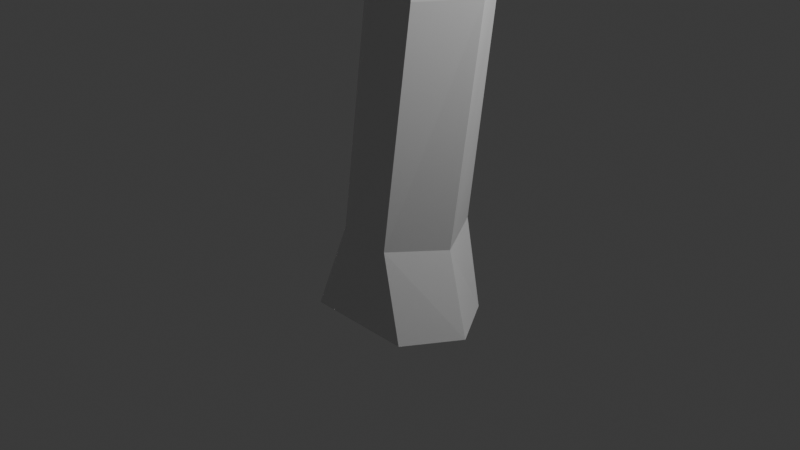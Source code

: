# Source: Medis.blend  (saved by Blender 4.0.36; exported with 4.5.12 LTS)
import bpy
from mathutils import Matrix  # noqa: F401  (used for matrix-valued properties, if any)

bpy.ops.wm.read_factory_settings(use_empty=True)
scene = bpy.context.scene
scene.name = 'Scene'

# ---- collections
col_collection = bpy.data.collections.new('Collection'); scene.collection.children.link(col_collection)

# ---- materials (node trees are filled in below, after node groups)
mat_material = bpy.data.materials.new('Material')
mat_material.alpha_threshold = 0.0
mat_material.use_transparent_shadow = False
mat_material.roughness = 0.5
mat_material.line_color = (0.0, 0.0, 0.0, 1.0)

# ---- material node trees
mat_material.use_nodes = True; mat_material.node_tree.nodes.clear()
_N = mat_material.node_tree.nodes; _L = mat_material.node_tree.links
n0 = _N.new('ShaderNodeOutputMaterial'); n0.name = 'Material Output'; n0.location = (300, 300)
n1 = _N.new('ShaderNodeBsdfPrincipled'); n1.name = 'Principled BSDF'; n1.location = (10, 300)
n1.inputs[3].default_value = 1.45
_L.new(n1.outputs[0], n0.inputs[0])
n0.is_active_output = True

# ---- world
world_world = bpy.data.worlds.new('World'); scene.world = world_world
world_world.use_nodes = True; world_world.node_tree.nodes.clear()
_N = world_world.node_tree.nodes; _L = world_world.node_tree.links
n0 = _N.new('ShaderNodeOutputWorld'); n0.name = 'World Output'; n0.location = (300, 300)
n1 = _N.new('ShaderNodeBackground'); n1.name = 'Background'; n1.location = (10, 300)
n1.inputs[0].default_value = (0.05088, 0.05088, 0.05088, 1.0)
_L.new(n1.outputs[0], n0.inputs[0])
n0.is_active_output = True
world_world.color = (0.05088, 0.05088, 0.05088)
world_world.use_sun_shadow = False
world_world.sun_shadow_jitter_overblur = 0.0

# ---- cameras
cam_camera = bpy.data.cameras.new('Camera')
cam_camera.clip_end = 100.0
cam_camera.ortho_scale = 7.314

# ---- lights
light_light = bpy.data.lights.new('Light', 'POINT')
light_light.transmission_factor = 0.0
light_light.use_soft_falloff = False
light_light.energy = 1000.0
light_light.shadow_soft_size = 0.1
light_light.shadow_maximum_resolution = 0.006
light_light.use_absolute_resolution = True

# ---- meshes
me_cube = bpy.data.meshes.new('Cube')
me_cube.from_pydata([(0.4209, 0.5623, -0.02114), (0.6023, 0.5778, -1.0), (0.4138, -0.5901, -0.01539), (0.6023, -0.5746, -1.0), (-0.1383, 0.5635, 0.05053), (-0.6023, 0.5778, -1.0), (-0.1454, -0.5888, 0.05628), (-0.6023, -0.5746, -1.0), (-0.9616, 0.0, -1.0), (0.7521, -0.02827, -0.06117), (-0.4766, -0.02346, 0.09631), (0.9616, 0.0, -1.0), (0.7597, -0.582, 2.485), (0.1962, -0.5897, 2.498), (1.073, -0.005082, 2.471), (-0.1652, -0.0347, 2.498), (0.1481, 0.5623, 2.483), (0.7116, 0.57, 2.471), (0.7901, -0.5717, 4.945), (0.2589, -0.5795, 4.756), (1.088, 0.01272, 5.042), (-0.07915, -0.01691, 4.629), (0.2188, 0.5725, 4.726), (0.7112, 0.581, 4.915), (-0.331, -0.5569, 7.985), (-0.883, -0.5647, 8.099), (-0.02546, 0.03845, 7.915), (-1.173, 0.07438, 8.241), (-0.9128, 0.643, 8.038), (-0.3813, 0.5956, 7.988), (0.2787, -0.4994, 10.88), (-0.2444, -0.5802, 11.14), (0.641, 0.08759, 11.26), (-0.5758, 0.0385, 11.23), (-0.3398, 0.5473, 11.03), (0.2128, 0.585, 10.93), (0.4779, -1.02, 12.59), (0.03519, -0.9843, 12.79), (0.7397, -0.5626, 12.76), (-0.1627, -0.4779, 13.02), (1.442, -1.74, 15.3), (1.217, -1.749, 15.5), (1.723, -1.52, 15.36), (1.226, -1.544, 15.8), (3.04, -4.396, 17.14), (2.907, -4.282, 17.22), (3.266, -4.344, 17.17), (2.972, -4.096, 17.35), (3.091, -5.299, 18.59), (3.039, -5.29, 18.6), (3.141, -5.27, 18.62), (3.025, -5.251, 18.66), (3.105, -5.696, 18.91), (3.085, -5.692, 18.91), (3.124, -5.685, 18.92), (3.08, -5.678, 18.93), (-0.4206, 1.213, 12.67), (0.0282, 1.611, 12.78), (0.5653, 1.454, 12.71), (0.7268, 0.7802, 12.5), (0.01408, 0.4554, 14.97), (0.107, 0.7381, 14.75), (0.4259, 0.7684, 14.68), (0.7112, 0.4584, 14.8), (0.3416, 1.972, 16.7), (0.5141, 2.098, 16.64), (0.7032, 2.036, 16.69), (0.7428, 1.807, 16.81), (0.3416, 3.046, 18.76), (0.4158, 3.1, 18.73), (0.4971, 3.073, 18.75), (0.5141, 2.975, 18.8), (0.4498, 0.8858, 14.34), (0.6837, 0.5605, 14.41), (-0.08256, 0.6363, 14.61), (0.0935, 0.8875, 14.41), (0.1516, -0.4692, 14.78), (0.512, -0.5861, 14.17), (-0.1269, -0.2367, 14.58), (0.2458, -0.4414, 13.91), (-0.9758, -2.394, 14.46), (-0.7547, -2.263, 14.05), (-1.219, -2.432, 14.32), (-0.9477, -2.334, 13.86), (-0.3468, -3.894, 14.16), (-0.4834, -3.818, 13.86), (-0.5205, -3.897, 14.24), (-0.6629, -3.848, 13.9), (-0.4379, -5.351, 13.85), (-0.3966, -5.337, 13.65), (-0.5506, -5.334, 13.83), (-0.5007, -5.341, 13.61), (-0.5405, -7.124, 13.75), (-0.5176, -7.117, 13.64), (-0.603, -7.115, 13.74), (-0.5753, -7.119, 13.62), (-0.6589, 0.0661, 10.87), (-0.428, 0.5533, 10.6), (0.1652, -0.5557, 10.5), (-0.3865, -0.5215, 10.61), (0.1245, 0.5866, 10.49), (0.5648, 0.06996, 10.68), (-2.207, 1.046, 11.11), (-2.047, 0.817, 11.5), (-1.792, 1.357, 11.41), (-1.931, 1.581, 11.05), (-3.472, 1.996, 12.17), (-3.379, 1.719, 12.23), (-3.149, 1.989, 12.35), (-3.228, 2.247, 12.3), (-4.348, 1.934, 14.01), (-4.158, 1.868, 13.91), (-4.198, 2.151, 13.91), (-4.37, 2.219, 14.01), (-3.389, 2.092, 15.54), (-3.318, 2.049, 15.45), (-3.291, 2.201, 15.48), (-3.354, 2.244, 15.57), (-2.664, 1.829, 16.18), (-2.625, 1.806, 16.13), (-2.61, 1.888, 16.15), (-2.644, 1.912, 16.19), (0.672, -0.1018, 11.51), (0.3228, -0.667, 11.18), (-0.5318, 0.02904, 11.6), (-0.215, -0.5713, 11.51), (-1.381, -0.9994, 11.15), (-1.581, -0.5415, 11.52), (-1.319, -1.148, 11.44), (-1.51, -0.7026, 11.79), (-2.961, -1.593, 11.17), (-2.904, -1.135, 11.59), (-2.743, -1.741, 11.36), (-2.687, -1.296, 11.76), (-4.799, -2.416, 12.67), (-4.609, -2.272, 12.95), (-4.661, -2.552, 12.67), (-4.476, -2.411, 12.95), (-5.356, -3.713, 13.96), (-5.181, -3.751, 14.04), (-5.334, -3.795, 13.9), (-5.164, -3.831, 13.98), (1.76, -0.464, 10.86), (1.747, -0.9208, 10.45), (1.614, -1.051, 10.66), (1.645, -0.6114, 11.03), (3.427, -1.217, 11.35), (3.372, -1.595, 11.29), (3.298, -1.587, 11.45), (3.362, -1.231, 11.5), (4.123, -1.442, 11.73), (4.118, -1.696, 11.67), (4.014, -1.691, 11.73), (4.03, -1.451, 11.78), (4.824, -1.842, 13.13), (4.822, -1.956, 13.11), (4.776, -1.953, 13.13), (4.783, -1.846, 13.15), (-0.7603, 0.5221, 7.333), (-0.1573, 0.5926, 7.358), (0.2029, 0.03317, 7.326), (-0.1011, -0.5599, 7.362), (-1.023, -0.05456, 7.504), (-0.6489, -0.5677, 7.414), (-1.557, 0.6893, 7.15), (-1.539, 0.874, 7.773), (-1.67, 0.3854, 8.066), (-1.696, 0.1896, 7.417), (-3.141, 1.003, 7.243), (-2.982, 1.127, 7.633), (-2.995, 0.7974, 7.849), (-3.166, 0.6651, 7.445), (-4.994, 1.439, 7.98), (-4.793, 1.52, 8.165), (-4.741, 1.306, 8.295), (-4.953, 1.22, 8.106), (-5.882, 1.731, 8.97), (-5.787, 1.769, 9.057), (-5.763, 1.668, 9.118), (-5.863, 1.628, 9.029), (-0.7645, 0.6156, 8.821), (-0.7311, -0.5515, 8.867), (-0.2266, 0.5928, 8.753), (-1.016, 0.07185, 9.045), (-0.1792, -0.5565, 8.755), (0.1551, 0.04809, 8.76), (1.094, -0.7103, 7.789), (0.8524, -1.116, 7.898), (0.8904, -0.9995, 8.45), (1.146, -0.5759, 8.395), (2.717, -1.771, 7.958), (2.508, -2.032, 8.088), (2.47, -1.829, 8.451), (2.683, -1.544, 8.357), (4.173, -2.723, 8.686), (3.967, -2.857, 8.812), (3.884, -2.589, 8.971), (4.088, -2.426, 8.86), (4.966, -3.081, 9.751), (4.775, -3.14, 9.84), (4.703, -2.896, 9.858), (4.891, -2.81, 9.77), (5.318, -2.977, 10.72), (5.228, -3.005, 10.76), (5.194, -2.89, 10.77), (5.283, -2.849, 10.73), (-0.762, 0.06776, 10.34), (0.06572, -0.5559, 9.997), (0.4465, 0.06364, 10.12), (-0.5252, 0.5713, 10.08), (-0.4861, -0.5302, 10.11), (0.02312, 0.5884, 9.988), (-0.5037, 2.03, 10.55), (-0.009303, 2.048, 10.54), (-0.5156, 2.183, 10.12), (-0.0269, 2.184, 10.11), (-0.4784, 3.433, 10.9), (-0.1357, 3.416, 10.96), (-0.4293, 3.633, 10.66), (-0.09145, 3.604, 10.71), (-0.5131, 4.837, 11.81), (-0.3386, 4.703, 11.91), (-0.36, 4.991, 11.75), (-0.19, 4.852, 11.84), (-0.6266, 5.694, 13.4), (-0.57, 5.651, 13.43), (-0.5769, 5.744, 13.38), (-0.5218, 5.699, 13.41), (-0.02005, -2.116, 10.21), (-0.09032, -2.015, 10.53), (-0.4552, -2.018, 10.45), (-0.3852, -2.125, 10.14), (-0.1718, -3.716, 10.82), (-0.2703, -3.618, 10.98), (-0.4683, -3.649, 10.87), (-0.3704, -3.749, 10.72), (-0.3676, -4.757, 11.44), (-0.4457, -4.685, 11.52), (-0.5652, -4.716, 11.44), (-0.4876, -4.79, 11.36), (-0.6927, -6.159, 12.39), (-0.7433, -6.112, 12.44), (-0.8207, -6.132, 12.39), (-0.7704, -6.18, 12.33), (1.048, 1.321, 8.409), (1.315, 0.9197, 8.322), (1.515, 0.9705, 7.906), (1.247, 1.377, 7.962), (2.397, 1.944, 8.981), (2.563, 1.716, 8.904), (2.707, 1.789, 8.678), (2.543, 2.024, 8.739), (3.197, 2.241, 9.493), (3.311, 2.133, 9.419), (3.425, 2.225, 9.343), (3.314, 2.34, 9.41), (3.902, 2.269, 10.42), (3.953, 2.221, 10.39), (4.005, 2.262, 10.36), (3.955, 2.314, 10.39), (-1.855, -1.086, 8.49), (-2.123, -0.5946, 8.446), (-1.741, -0.8811, 9.057), (-2.004, -0.3927, 9.044), (-3.571, -1.939, 9.307), (-3.803, -1.619, 9.159), (-3.502, -1.647, 9.658), (-3.73, -1.321, 9.533), (-5.884, -2.871, 10.58), (-6.08, -2.682, 10.68), (-5.681, -2.667, 10.71), (-5.864, -2.474, 10.82), (-5.935, -3.795, 12.4), (-6.103, -3.705, 12.4), (-5.872, -3.621, 12.3), (-6.033, -3.523, 12.3), (-5.676, -3.185, 13.53), (-5.73, -3.156, 13.53), (-5.655, -3.128, 13.5), (-5.708, -3.096, 13.5), (-4.435, -4.981, 14.04), (-4.372, -4.995, 14.07), (-4.427, -5.011, 14.02), (-4.366, -5.024, 14.05), (-3.149, -1.494, 9.538), (-3.227, -1.768, 9.144), (-3.466, -1.414, 9.016), (-3.385, -1.135, 9.435), (-3.332, -1.06, 10.73), (-3.518, -0.9821, 10.55), (-3.129, -0.9848, 10.58), (-3.325, -0.8826, 10.4), (-3.39, -0.09295, 11.17), (-3.49, 0.03906, 11.1), (-3.242, -0.02776, 11.11), (-3.345, 0.1186, 11.06), (-3.274, 0.487, 12.17), (-3.306, 0.5624, 12.18), (-3.199, 0.5123, 12.16), (-3.231, 0.5912, 12.18), (-3.138, 0.3603, 13.29), (-3.153, 0.3956, 13.3), (-3.102, 0.3721, 13.29), (-3.117, 0.4092, 13.3), (1.429, -0.3008, 10.98), (1.313, -0.7961, 10.58), (1.357, -0.4606, 11.17), (1.232, -0.9375, 10.81), (2.282, 0.03285, 11.7), (2.21, -0.01419, 11.84), (2.086, 0.1866, 11.75), (2.043, 0.1338, 11.91), (3.21, 0.8998, 12.44), (3.131, 0.9056, 12.52), (3.104, 1.041, 12.42), (3.04, 1.042, 12.52), (4.205, 1.742, 13.22), (4.153, 1.745, 13.27), (4.135, 1.834, 13.2), (4.094, 1.834, 13.27), (-2.016, -0.7365, 11.54), (-1.897, -0.8976, 11.78), (-1.9, -1.194, 11.16), (-1.787, -1.343, 11.41), (-1.269, -1.625, 12.15), (-1.268, -1.37, 12.46), (-1.546, -1.456, 12.51), (-1.601, -1.7, 12.2), (-1.027, -2.458, 12.88), (-0.9702, -2.352, 13.07), (-1.12, -2.384, 13.12), (-1.203, -2.481, 12.94), (-0.7486, -3.401, 13.36), (-0.7213, -3.35, 13.45), (-0.7933, -3.366, 13.48), (-0.8337, -3.412, 13.39), (0.02528, 1.67, 10.53), (-0.4842, 1.649, 10.56), (-0.5181, 1.766, 10.11), (-0.01398, 1.772, 10.08), (-1.729, 2.003, 10.51), (-1.779, 2.025, 10.2), (-1.76, 1.744, 10.27), (-1.695, 1.75, 10.59), (-3.611, 1.902, 10.73), (-3.697, 1.765, 10.59), (-3.627, 1.661, 10.74), (-3.535, 1.815, 10.87), (-4.907, 1.92, 11.44), (-4.916, 1.861, 11.44), (-4.889, 1.876, 11.48), (-4.88, 1.935, 11.47), (0.7677, -0.3376, 8.535), (0.6666, -0.4243, 7.837), (0.4819, -0.8303, 8.567), (0.4005, -0.9024, 7.932), (1.279, -0.7003, 9.053), (1.021, -0.9903, 9.154), (1.0, -0.4481, 9.089), (0.7112, -0.7929, 9.182), (1.365, -0.3847, 9.636), (1.148, -0.4972, 9.736), (1.228, -0.1887, 9.567), (0.9819, -0.3316, 9.672), (1.442, -0.02498, 10.46), (1.249, 0.01137, 10.55), (1.379, 0.06721, 10.29), (1.156, 0.09493, 10.39), (1.736, 0.9227, 11.17), (1.668, 0.9355, 11.2), (1.714, 0.9552, 11.11), (1.636, 0.9649, 11.14), (0.7099, -1.193, 13.24), (0.3197, -1.168, 13.44), (0.1717, -0.7346, 13.69), (0.959, -0.7972, 13.43), (1.455, -1.104, 12.54), (1.362, -1.442, 12.24), (1.407, -1.324, 13.02), (1.321, -1.616, 12.72), (2.565, -1.798, 12.23), (2.396, -1.994, 12.34), (2.669, -1.743, 12.57), (2.507, -1.918, 12.66), (3.092, -3.037, 12.28), (2.994, -3.136, 12.41), (3.219, -2.957, 12.47), (3.123, -3.045, 12.58), (3.274, -4.444, 13.03), (3.215, -4.512, 13.1), (3.341, -4.402, 13.15), (3.284, -4.463, 13.21), (0.9261, -1.355, 13.85), (0.4833, -0.9738, 14.31), (0.5848, -1.34, 14.05), (1.185, -1.011, 14.0), (1.686, -0.5165, 14.29), (1.506, -0.3459, 13.83), (0.8775, -0.296, 14.04), (1.126, -0.4869, 14.54), (1.735, 1.044, 15.15), (1.587, 1.24, 14.85), (1.117, 1.21, 15.01), (1.318, 0.9954, 15.34), (2.908, 1.64, 16.17), (2.799, 1.783, 15.94), (2.455, 1.761, 16.06), (2.602, 1.604, 16.3), (4.4, 2.188, 17.8), (4.296, 2.204, 17.84), (4.251, 2.076, 17.8), (4.37, 2.067, 17.76), (0.7166, 0.7285, 12.95), (0.04355, 1.441, 13.16), (0.5382, 1.321, 13.09), (-0.3411, 1.078, 13.13), (-1.577, 2.484, 13.43), (-1.333, 2.731, 13.39), (-1.273, 2.681, 13.62), (-1.474, 2.463, 13.69), (-2.387, 3.489, 13.83), (-2.162, 3.634, 13.91), (-2.149, 3.508, 14.05), (-2.341, 3.366, 14.01), (-3.361, 4.58, 14.91), (-3.249, 4.653, 14.95), (-3.242, 4.59, 15.03), (-3.338, 4.519, 15.0)], [], [(0, 4, 16, 17), (3, 2, 6, 7), (8, 10, 4, 5), (8, 11, 3, 7), (11, 9, 2, 3), (5, 4, 0, 1), (1, 0, 9, 11), (5, 1, 11, 8), (7, 6, 10, 8), (10, 6, 13, 15), (16, 15, 21, 22), (14, 17, 23, 20), (6, 2, 12, 13), (9, 0, 17, 14), (4, 10, 15, 16), (2, 9, 14, 12), (161, 160, 26, 24), (159, 158, 28, 29), (13, 12, 18, 19), (15, 13, 19, 21), (17, 16, 22, 23), (12, 14, 20, 18), (99, 98, 30, 31), (33, 34, 104, 103), (159, 29, 244, 247), (27, 28, 165, 166), (163, 161, 24, 25), (162, 163, 25, 27), (123, 122, 38, 36), (33, 32, 59, 56), (96, 99, 31, 33), (100, 97, 34, 35), (98, 101, 32, 30), (101, 100, 35, 32), (394, 392, 40, 41), (122, 124, 39, 38), (125, 123, 36, 37), (124, 125, 37, 39), (42, 43, 47, 46), (395, 393, 43, 42), (392, 395, 42, 40), (393, 394, 41, 43), (47, 45, 49, 51), (40, 42, 46, 44), (43, 41, 45, 47), (41, 40, 44, 45), (49, 48, 52, 53), (45, 44, 48, 49), (46, 47, 51, 50), (44, 46, 50, 48), (54, 55, 53, 52), (50, 51, 55, 54), (48, 50, 54, 52), (51, 49, 53, 55), (73, 72, 62, 63), (32, 35, 58, 59), (34, 33, 56, 57), (35, 34, 57, 58), (61, 60, 64, 65), (75, 74, 60, 61), (74, 73, 79, 78), (72, 75, 61, 62), (64, 67, 71, 68), (60, 63, 67, 64), (62, 61, 65, 66), (63, 62, 66, 67), (70, 69, 68, 71), (66, 65, 69, 70), (67, 66, 70, 71), (65, 64, 68, 69), (414, 413, 75, 72), (415, 412, 73, 74), (413, 415, 74, 75), (412, 414, 72, 73), (76, 78, 82, 80), (63, 60, 76, 77), (73, 63, 77, 79), (60, 74, 78, 76), (83, 81, 85, 87), (79, 77, 81, 83), (77, 76, 80, 81), (78, 79, 83, 82), (87, 85, 89, 91), (81, 80, 84, 85), (82, 83, 87, 86), (80, 82, 86, 84), (90, 91, 95, 94), (85, 84, 88, 89), (86, 87, 91, 90), (84, 86, 90, 88), (94, 95, 93, 92), (88, 90, 94, 92), (91, 89, 93, 95), (89, 88, 92, 93), (208, 211, 100, 101), (207, 208, 101, 98), (337, 336, 213, 212), (206, 210, 99, 96), (209, 206, 96, 97), (210, 207, 228, 231), (105, 102, 106, 109), (96, 33, 103, 102), (34, 97, 105, 104), (97, 96, 102, 105), (107, 108, 112, 111), (103, 104, 108, 107), (104, 105, 109, 108), (102, 103, 107, 106), (112, 113, 117, 116), (108, 109, 113, 112), (106, 107, 111, 110), (109, 106, 110, 113), (117, 114, 118, 121), (110, 111, 115, 114), (113, 110, 114, 117), (111, 112, 116, 115), (121, 118, 119, 120), (115, 116, 120, 119), (116, 117, 121, 120), (114, 115, 119, 118), (33, 31, 126, 127), (31, 30, 123, 125), (32, 33, 124, 122), (305, 304, 142, 143), (321, 320, 131, 133), (125, 124, 129, 128), (124, 33, 127, 129), (31, 125, 128, 126), (132, 133, 137, 136), (320, 322, 130, 131), (323, 321, 133, 132), (322, 323, 132, 130), (137, 135, 139, 141), (130, 132, 136, 134), (133, 131, 135, 137), (131, 130, 134, 135), (138, 140, 282, 280), (135, 134, 138, 139), (136, 137, 141, 140), (134, 136, 140, 138), (145, 144, 148, 149), (306, 145, 309, 311), (307, 305, 143, 144), (306, 307, 144, 145), (146, 149, 153, 150), (144, 143, 147, 148), (142, 145, 149, 146), (143, 142, 146, 147), (150, 153, 157, 154), (147, 146, 150, 151), (149, 148, 152, 153), (148, 147, 151, 152), (155, 154, 157, 156), (151, 150, 154, 155), (153, 152, 156, 157), (152, 151, 155, 156), (21, 19, 163, 162), (19, 18, 161, 163), (22, 21, 162, 158), (20, 23, 159, 160), (23, 22, 158, 159), (18, 20, 160, 161), (167, 166, 170, 171), (28, 158, 164, 165), (158, 162, 167, 164), (162, 27, 166, 167), (168, 171, 175, 172), (165, 164, 168, 169), (164, 167, 171, 168), (166, 165, 169, 170), (174, 173, 177, 178), (170, 169, 173, 174), (171, 170, 174, 175), (169, 168, 172, 173), (176, 179, 178, 177), (175, 174, 178, 179), (173, 172, 176, 177), (172, 175, 179, 176), (25, 24, 184, 181), (28, 27, 183, 180), (183, 27, 261, 263), (29, 28, 180, 182), (353, 352, 189, 186), (26, 29, 182, 185), (186, 189, 193, 190), (352, 354, 359, 358), (355, 353, 186, 187), (354, 355, 187, 188), (193, 192, 196, 197), (187, 186, 190, 191), (189, 188, 192, 193), (188, 187, 191, 192), (196, 195, 199, 200), (192, 191, 195, 196), (190, 193, 197, 194), (191, 190, 194, 195), (198, 201, 205, 202), (194, 197, 201, 198), (195, 194, 198, 199), (197, 196, 200, 201), (203, 202, 205, 204), (199, 198, 202, 203), (201, 200, 204, 205), (200, 199, 203, 204), (181, 184, 207, 210), (180, 183, 206, 209), (183, 181, 210, 206), (182, 180, 209, 211), (184, 185, 208, 207), (185, 182, 211, 208), (215, 214, 218, 219), (339, 338, 214, 215), (336, 339, 215, 213), (212, 214, 341, 340), (218, 216, 220, 222), (214, 212, 216, 218), (213, 215, 219, 217), (212, 213, 217, 216), (221, 223, 227, 225), (217, 219, 223, 221), (216, 217, 221, 220), (219, 218, 222, 223), (227, 226, 224, 225), (220, 221, 225, 224), (223, 222, 226, 227), (222, 220, 224, 226), (230, 231, 235, 234), (99, 210, 231, 230), (207, 98, 229, 228), (98, 99, 230, 229), (234, 235, 239, 238), (228, 229, 233, 232), (231, 228, 232, 235), (229, 230, 234, 233), (239, 236, 240, 243), (232, 233, 237, 236), (235, 232, 236, 239), (233, 234, 238, 237), (243, 240, 241, 242), (237, 238, 242, 241), (238, 239, 243, 242), (236, 237, 241, 240), (244, 245, 249, 248), (26, 160, 246, 245), (29, 26, 245, 244), (160, 159, 247, 246), (250, 251, 255, 254), (246, 247, 251, 250), (245, 246, 250, 249), (247, 244, 248, 251), (255, 252, 256, 259), (249, 250, 254, 253), (251, 248, 252, 255), (248, 249, 253, 252), (258, 259, 256, 257), (252, 253, 257, 256), (254, 255, 259, 258), (253, 254, 258, 257), (285, 284, 266, 264), (27, 25, 260, 261), (181, 183, 263, 262), (25, 181, 262, 260), (267, 265, 269, 271), (287, 286, 265, 267), (286, 285, 264, 265), (284, 287, 291, 290), (270, 271, 275, 274), (265, 264, 268, 269), (266, 267, 271, 270), (264, 266, 270, 268), (274, 275, 279, 278), (268, 270, 274, 272), (271, 269, 273, 275), (269, 268, 272, 273), (277, 276, 278, 279), (272, 274, 278, 276), (275, 273, 277, 279), (273, 272, 276, 277), (281, 280, 282, 283), (141, 139, 281, 283), (139, 138, 280, 281), (140, 141, 283, 282), (262, 263, 287, 284), (261, 260, 285, 286), (263, 261, 286, 287), (260, 262, 284, 285), (290, 291, 295, 294), (267, 266, 288, 289), (287, 267, 289, 291), (266, 284, 290, 288), (292, 294, 298, 296), (288, 290, 294, 292), (291, 289, 293, 295), (289, 288, 292, 293), (299, 297, 301, 303), (295, 293, 297, 299), (293, 292, 296, 297), (294, 295, 299, 298), (302, 303, 301, 300), (297, 296, 300, 301), (298, 299, 303, 302), (296, 298, 302, 300), (122, 123, 307, 306), (123, 30, 305, 307), (32, 122, 306, 304), (30, 32, 304, 305), (311, 309, 313, 315), (142, 304, 310, 308), (145, 142, 308, 309), (304, 306, 311, 310), (314, 315, 319, 318), (309, 308, 312, 313), (310, 311, 315, 314), (308, 310, 314, 312), (318, 319, 317, 316), (312, 314, 318, 316), (315, 313, 317, 319), (313, 312, 316, 317), (126, 128, 323, 322), (321, 323, 327, 326), (127, 126, 322, 320), (129, 127, 320, 321), (325, 326, 330, 329), (323, 128, 324, 327), (129, 321, 326, 325), (128, 129, 325, 324), (331, 328, 332, 335), (327, 324, 328, 331), (324, 325, 329, 328), (326, 327, 331, 330), (332, 333, 334, 335), (328, 329, 333, 332), (330, 331, 335, 334), (329, 330, 334, 333), (209, 97, 337, 338), (100, 211, 339, 336), (211, 209, 338, 339), (97, 100, 336, 337), (343, 340, 344, 347), (338, 337, 343, 342), (214, 338, 342, 341), (337, 212, 340, 343), (347, 344, 348, 351), (340, 341, 345, 344), (342, 343, 347, 346), (341, 342, 346, 345), (350, 351, 348, 349), (344, 345, 349, 348), (346, 347, 351, 350), (345, 346, 350, 349), (184, 24, 355, 354), (24, 26, 353, 355), (185, 184, 354, 352), (26, 185, 352, 353), (358, 359, 363, 362), (354, 188, 357, 359), (189, 352, 358, 356), (188, 189, 356, 357), (360, 362, 366, 364), (356, 358, 362, 360), (359, 357, 361, 363), (357, 356, 360, 361), (367, 365, 369, 371), (363, 361, 365, 367), (361, 360, 364, 365), (362, 363, 367, 366), (370, 371, 369, 368), (365, 364, 368, 369), (366, 367, 371, 370), (364, 366, 370, 368), (39, 37, 373, 374), (36, 38, 376, 377), (38, 39, 374, 375), (37, 36, 372, 373), (379, 377, 381, 383), (372, 36, 377, 379), (375, 372, 379, 378), (38, 375, 378, 376), (382, 383, 387, 386), (377, 376, 380, 381), (378, 379, 383, 382), (376, 378, 382, 380), (387, 385, 389, 391), (380, 382, 386, 384), (383, 381, 385, 387), (381, 380, 384, 385), (389, 388, 390, 391), (385, 384, 388, 389), (386, 387, 391, 390), (384, 386, 390, 388), (374, 373, 394, 393), (372, 375, 395, 392), (374, 393, 399, 398), (373, 372, 392, 394), (398, 399, 403, 402), (375, 374, 398, 397), (393, 395, 396, 399), (395, 375, 397, 396), (403, 400, 404, 407), (396, 397, 401, 400), (399, 396, 400, 403), (397, 398, 402, 401), (407, 404, 408, 411), (401, 402, 406, 405), (402, 403, 407, 406), (400, 401, 405, 404), (409, 410, 411, 408), (405, 406, 410, 409), (406, 407, 411, 410), (404, 405, 409, 408), (59, 58, 414, 412), (413, 57, 417, 418), (56, 59, 412, 415), (58, 57, 413, 414), (419, 418, 422, 423), (415, 413, 418, 419), (57, 56, 416, 417), (56, 415, 419, 416), (420, 423, 427, 424), (418, 417, 421, 422), (416, 419, 423, 420), (417, 416, 420, 421), (425, 424, 427, 426), (421, 420, 424, 425), (423, 422, 426, 427), (422, 421, 425, 426)])
_uv = me_cube.uv_layers.new(name='UVMap')
_uv.uv.foreach_set('vector', [-5.675, -0.875, -5.917, -1.056, -5.231, -1.92, -4.972, -1.764, 2.9, -1.582, 2.579, -1.864, 2.71, -2.131, 3.243, -2.126, -1.089, 3.353, -1.098, 2.745, -0.7808, 2.754, -0.7765, 3.337, -1.507, 6.148, -1.507, 7.142, -1.792, 6.989, -1.792, 6.366, 3.159, 2.477, 3.21, 2.072, 3.56, 2.024, 3.522, 2.452, -6.368, -0.7787, -5.917, -1.056, -5.675, -0.875, -5.811, -0.4501, 3.56, 7.229, 3.569, 6.861, 3.914, 6.825, 3.914, 7.194, -1.221, 6.301, -1.221, 6.924, -1.507, 7.142, -1.507, 6.148, -1.395, 3.337, -1.4, 2.751, -1.098, 2.745, -1.089, 3.353, -1.098, 2.745, -1.4, 2.751, -1.398, 1.429, -1.102, 1.446, -0.7794, 1.44, -1.102, 1.446, -1.092, 0.3016, -0.7734, 0.2363, 6.923, -4.606, 6.569, -4.569, 6.731, -5.322, 7.097, -5.391, 2.71, -2.131, 2.579, -1.864, 1.518, -2.217, 1.675, -2.473, -5.62, -0.62, -5.675, -0.875, -4.972, -1.764, -4.891, -1.52, -0.7808, 2.754, -1.098, 2.745, -1.102, 1.446, -0.7794, 1.44, 3.56, 2.024, 3.21, 2.072, 3.034, 0.8225, 3.384, 0.7817, 3.508, -1.335, 3.155, -1.279, 3.206, -1.51, 3.56, -1.582, -4.258, -3.9, -4.554, -4.037, -4.446, -4.382, -4.218, -4.206, 1.675, -2.473, 1.518, -2.217, 0.5615, -2.705, 0.7868, -2.905, -1.102, 1.446, -1.398, 1.429, -1.392, 0.2176, -1.092, 0.3016, -4.972, -1.764, -5.231, -1.92, -4.686, -2.773, -4.414, -2.714, 3.384, 0.7817, 3.034, 0.8225, 2.953, -0.386, 3.304, -0.3785, 4.633, 6.825, 4.369, 6.686, 4.428, 6.501, 4.691, 6.601, 5.765, 0.9878, 5.467, 1.063, 5.281, 0.1724, 5.564, 0.1059, -4.258, -3.9, -4.218, -4.206, -3.352, -4.162, -3.353, -3.949, 2.465, 5.309, 2.132, 5.357, 2.011, 5.033, 2.324, 5.025, 0.02097, -3.858, -0.1168, -3.601, -0.2918, -3.833, -0.1766, -4.104, -1.119, -1.194, -1.392, -1.163, -1.392, -1.52, -1.051, -1.582, 5.466, 1.827, 5.084, 1.767, 5.104, 1.074, 5.395, 1.074, 7.338, 3.513, 6.693, 3.438, 6.693, 2.678, 7.333, 2.511, 4.819, 0.8412, 4.559, 0.625, 4.799, 0.461, 4.985, 0.7355, -3.416, -5.036, -3.653, -5.219, -3.514, -5.362, -3.276, -5.18, -2.698, 6.437, -3.105, 6.425, -3.184, 6.148, -2.789, 6.256, -3.247, -4.858, -3.416, -5.036, -3.276, -5.18, -3.078, -5.066, 4.887, 5.449, 4.694, 5.407, 4.747, 4.801, 4.887, 4.807, 0.8838, 5.964, 0.9046, 5.331, 1.526, 5.398, 1.447, 5.897, 4.773, 6.457, 4.447, 6.413, 4.648, 5.934, 4.887, 6.007, -0.6997, 1.981, -0.7734, 1.668, -0.1146, 1.357, 0.03637, 1.61, -1.873, 2.48, -2.214, 2.446, -1.836, 0.6579, -1.662, 0.5389, -1.798, 3.094, -2.207, 3.145, -2.214, 2.446, -1.873, 2.48, -3.516, 1.929, -3.665, 2.121, -4.426, 1.78, -4.308, 1.629, 0.7162, 1.255, 0.5538, 1.079, 1.323, 0.7586, 1.498, 0.846, 2.222, -0.6214, 2.137, -0.7108, 2.804, -1.346, 2.835, -1.329, -4.308, 1.629, -4.426, 1.78, -5.653, 0.4892, -5.57, 0.4232, 1.498, 0.846, 1.323, 0.7586, 2.137, -0.7108, 2.222, -0.6214, 5.363, 4.599, 5.214, 4.605, 4.96, 2.776, 5.032, 2.837, 5.299, 2.095, 5.27, 2.086, 5.352, 1.836, 5.363, 1.84, 5.032, 2.837, 4.96, 2.776, 5.27, 2.086, 5.299, 2.095, -1.662, 0.5389, -1.836, 0.6579, -2.16, -0.1752, -2.096, -0.1931, -5.57, 0.4232, -5.653, 0.4892, -6.247, -0.1981, -6.216, -0.2165, 2.939, 2.659, 2.939, 2.634, 2.951, 2.641, 2.951, 2.652, -2.096, -0.1931, -2.16, -0.1752, -2.214, -0.4433, -2.19, -0.4501, -6.216, -0.2165, -6.247, -0.1981, -6.368, -0.4431, -6.357, -0.4501, 2.835, -1.329, 2.804, -1.346, 2.942, -1.582, 2.953, -1.575, 4.418, 4.776, 4.318, 4.583, 4.474, 4.591, 4.574, 4.801, 7.049, 4.333, 6.834, 4.587, 6.693, 3.664, 6.94, 3.736, -3.258, 7.049, -3.532, 7.147, -3.532, 6.144, -3.411, 5.949, -3.276, -5.18, -3.514, -5.362, -2.786, -6.207, -2.577, -5.995, -0.3565, 6.656, -0.5426, 6.704, -0.7734, 5.483, -0.7143, 5.442, -0.1646, 6.705, -0.3273, 6.75, -0.5426, 6.704, -0.3565, 6.656, 6.569, -4.503, 6.991, -4.569, 6.991, -3.997, 6.659, -4.245, 4.318, 4.583, 4.408, 4.415, 4.57, 4.448, 4.474, 4.591, 4.149, -5.159, 3.923, -5.159, 4.054, -6.392, 4.15, -6.392, 4.291, -3.928, 3.923, -3.859, 3.923, -5.159, 4.149, -5.159, 5.535, 4.341, 5.363, 4.329, 5.518, 3.068, 5.62, 3.061, 4.861, -1.7, 4.722, -1.602, 4.677, -2.651, 4.808, -2.678, -2.214, 3.206, -2.21, 3.162, -2.166, 3.145, -2.166, 3.242, 5.62, 3.061, 5.518, 3.068, 5.403, 1.839, 5.446, 1.836, 4.808, -2.678, 4.677, -2.651, 4.804, -3.521, 4.861, -3.532, 5.518, 3.068, 5.426, 3.085, 5.363, 1.847, 5.403, 1.839, 3.738, 4.555, 3.811, 4.291, 4.408, 4.415, 4.318, 4.583, 7.281, 2.353, 6.694, 2.5, 6.699, 1.918, 7.112, 1.836, 0.5466, 6.887, 0.4509, 7.064, -0.3273, 6.75, -0.1646, 6.705, 3.887, 4.801, 3.738, 4.555, 4.318, 4.583, 4.418, 4.776, 7.223, 4.388, 7.049, 4.504, 7.049, 3.513, 7.148, 3.523, 3.923, -3.859, 4.291, -3.928, 4.176, -3.554, 3.993, -3.255, 6.712, -1.582, 6.919, -1.565, 6.783, -1.021, 6.582, -0.9866, -0.5426, 6.704, -0.3273, 6.75, -0.6018, 7.131, -0.7734, 7.153, 4.646, -1.733, 4.578, -1.756, 4.551, -2.531, 4.65, -2.524, 6.582, -0.9866, 6.783, -1.021, 6.803, 0.109, 6.696, 0.2091, 6.783, -1.021, 6.981, -0.987, 6.981, 0.2155, 6.803, 0.109, -2.545, -0.4501, -2.214, -0.3092, -2.242, 0.7176, -2.479, 0.7488, 4.65, -2.524, 4.551, -2.531, 4.607, -3.255, 4.65, -3.235, 6.486, 4.54, 6.263, 4.452, 6.464, 3.685, 6.486, 3.802, -2.479, 0.7488, -2.242, 0.7176, -2.357, 1.521, -2.545, 1.528, 3.771, -2.916, 3.921, -2.9, 3.71, -2.272, 3.64, -2.205, -2.401, 2.318, -2.289, 2.333, -2.385, 3.283, -2.448, 3.275, 3.506, 6.821, 3.329, 6.801, 3.388, 6.121, 3.469, 6.152, -2.545, 1.528, -2.357, 1.521, -2.289, 2.333, -2.401, 2.318, 3.64, -2.205, 3.71, -2.272, 3.921, -1.672, 3.863, -1.652, -1.878, 3.145, -1.878, 3.199, -1.911, 3.195, -1.912, 3.15, -0.8384, 5.127, -0.8899, 5.151, -0.8899, 4.338, -0.8613, 4.325, 3.515, 6.126, 3.469, 6.152, 3.374, 5.294, 3.399, 5.279, 3.469, 6.152, 3.388, 6.121, 3.329, 5.277, 3.374, 5.294, -3.429, -4.674, -3.577, -4.869, -3.416, -5.036, -3.247, -4.858, -2.625, 6.687, -3.019, 6.7, -3.105, 6.425, -2.698, 6.437, -0.5864, 5.031, -0.602, 5.291, -0.7734, 5.239, -0.7664, 4.989, 4.567, 0.9772, 4.315, 0.7501, 4.559, 0.625, 4.819, 0.8412, 4.583, 1.278, 4.567, 0.9772, 4.819, 0.8412, 4.824, 1.138, 5.162, -1.798, 4.861, -1.798, 4.873, -2.616, 5.051, -2.599, 7.033, 7.135, 6.834, 7.131, 6.846, 6.115, 7.033, 6.106, 7.255, -4.472, 7.097, -4.484, 7.119, -5.374, 7.255, -5.429, 5.467, 1.063, 5.344, 1.074, 5.084, 0.1185, 5.281, 0.1724, -0.8965, 7.136, -1.221, 7.144, -1.198, 6.156, -0.8965, 6.148, 6.065, 3.834, 5.881, 3.755, 6.145, 3.287, 6.263, 3.248, 5.564, 0.1059, 5.281, 0.1724, 5.334, -0.7201, 5.432, -0.7825, 5.281, 0.1724, 5.084, 0.1185, 5.206, -0.7884, 5.334, -0.7201, 6.777, 1.761, 6.582, 1.806, 6.864, 0.9642, 7.014, 0.9066, 3.64, -1.649, 3.529, -1.634, 3.45, -2.525, 3.511, -2.509, 5.334, -0.7201, 5.206, -0.7884, 5.765, -1.582, 5.759, -1.473, 7.014, 0.9066, 6.864, 0.9642, 6.582, 0.332, 6.591, 0.2155, -3.421, 5.814, -3.56, 5.89, -3.566, 4.942, -3.413, 4.951, -3.36, 4.071, -3.443, 4.086, -3.566, 3.707, -3.521, 3.7, 3.363, -1.589, 3.243, -1.609, 3.386, -2.472, 3.45, -2.487, -3.413, 4.951, -3.566, 4.942, -3.443, 4.086, -3.36, 4.071, 6.263, 3.248, 6.145, 3.287, 5.911, 2.342, 5.987, 2.349, -1.69, 3.215, -1.693, 3.182, -1.663, 3.182, -1.663, 3.215, 5.987, 2.349, 5.911, 2.342, 5.881, 1.836, 5.922, 1.84, 3.511, -2.509, 3.45, -2.525, 3.608, -2.916, 3.64, -2.907, 3.45, -2.487, 3.386, -2.472, 3.243, -2.908, 3.278, -2.916, -5.506, 6.943, -5.866, 6.967, -5.73, 6.379, -5.506, 6.313, 4.691, 6.601, 4.428, 6.501, 4.447, 6.413, 4.773, 6.457, 0.7261, 5.957, 0.7974, 5.356, 0.9046, 5.331, 0.8838, 5.964, 1.393, 5.024, 1.173, 4.777, 1.36, 4.696, 1.609, 4.895, 5.155, 6.719, 5.011, 6.711, 5.115, 6.261, 5.255, 6.331, -5.212, 6.313, -4.931, 6.414, -4.901, 6.919, -5.214, 6.919, 6.056, 3.834, 6.207, 3.895, 6.118, 4.43, 6.056, 4.376, 2.024, 6.856, 1.995, 6.679, 2.594, 6.817, 2.561, 6.988, -3.988, 6.44, -3.675, 6.424, -3.532, 7.294, -3.697, 7.392, 6.516, -0.08782, 6.217, -0.0006321, 6.058, -0.5597, 6.38, -0.5558, -3.83, 5.949, -3.532, 6.022, -3.675, 6.424, -3.988, 6.44, 2.808, 7.047, 2.826, 6.881, 3.3, 7.011, 3.312, 7.168, 5.87, 5.191, 5.792, 5.125, 6.684, 4.605, 6.708, 4.627, 5.346, -1.608, 5.199, -1.619, 5.507, -2.891, 5.611, -2.899, 5.255, 6.331, 5.115, 6.261, 5.792, 5.125, 5.87, 5.191, 6.38, -0.5558, 6.058, -0.5597, 6.405, -1.582, 6.582, -1.494, 3.551, 3.171, 3.515, 3.131, 3.538, 2.477, 3.551, 2.491, -1.792, 7.11, -1.962, 7.163, -1.962, 6.198, -1.938, 6.148, 7.221, 7.083, 7.033, 7.103, 7.033, 6.106, 7.118, 6.12, 5.611, -2.899, 5.507, -2.891, 5.199, -3.816, 5.236, -3.813, -5.474, 5.788, -5.707, 5.978, -6.145, 5.118, -6.051, 5.022, -5.292, 5.845, -5.474, 5.788, -5.227, 5.221, -5.109, 5.248, 6.741, -3.415, 6.874, -3.39, 6.918, -3.143, 6.789, -3.194, -5.292, 5.845, -5.501, 6.077, -5.707, 5.978, -5.474, 5.788, 6.579, -3.065, 6.509, -3.054, 6.58, -3.408, 6.628, -3.437, 6.789, -3.194, 6.918, -3.143, 6.674, -2.259, 6.628, -2.307, 6.394, -2.119, 6.263, -2.14, 6.509, -3.054, 6.579, -3.065, 1.609, 4.895, 1.36, 4.696, 1.904, 3.987, 1.995, 4.094, 6.628, -3.437, 6.58, -3.408, 6.289, -3.926, 6.311, -3.939, 7.224, 1.468, 7.039, 1.442, 7.014, 1.07, 7.129, 1.085, -6.051, 5.022, -6.145, 5.118, -6.316, 4.75, -6.238, 4.691, -6.145, 5.118, -6.222, 5.133, -6.368, 4.722, -6.316, 4.75, 6.285, -3.979, 6.311, -3.939, 6.289, -3.926, 6.263, -3.962, 7.129, 1.085, 7.014, 1.07, 7.172, 0.2155, 7.224, 0.2225, 6.617, 4.482, 6.486, 4.482, 6.518, 3.685, 6.577, 3.685, -6.316, 4.75, -6.368, 4.722, -6.204, 4.05, -6.181, 4.062, -1.092, 0.3016, -1.392, 0.2176, -1.392, -1.163, -1.119, -1.194, 0.7868, -2.905, 0.5615, -2.705, -0.1168, -3.601, 0.02097, -3.858, -0.7734, 0.2363, -1.092, 0.3016, -1.119, -1.194, -0.8075, -1.114, 7.097, -5.391, 6.731, -5.322, 6.569, -6.369, 6.914, -6.392, -4.414, -2.714, -4.686, -2.773, -4.554, -4.037, -4.258, -3.9, 3.304, -0.3785, 2.953, -0.386, 3.155, -1.279, 3.508, -1.335, 5.083, -3.897, 4.751, -3.987, 4.962, -4.69, 5.199, -4.71, -4.446, -4.382, -4.554, -4.037, -4.939, -4.226, -4.761, -4.509, 4.913, 4.77, 4.574, 4.704, 4.647, 4.335, 4.96, 4.359, 4.996, -3.532, 4.677, -3.711, 4.751, -3.987, 5.083, -3.897, 4.939, 3.499, 4.73, 3.517, 4.676, 2.465, 4.805, 2.424, -4.761, -4.509, -4.939, -4.226, -5.603, -4.773, -5.422, -4.912, 4.96, 4.359, 4.647, 4.335, 4.73, 3.517, 4.939, 3.499, 2.324, 5.025, 2.011, 5.033, 1.995, 4.287, 2.204, 4.317, 2.281, 3.315, 2.154, 3.264, 2.405, 2.634, 2.465, 2.658, 2.204, 4.317, 1.995, 4.287, 2.154, 3.264, 2.281, 3.315, 5.199, -4.71, 4.962, -4.69, 4.942, -5.695, 5.084, -5.768, -5.422, -4.912, -5.603, -4.773, -6.227, -5.675, -6.08, -5.712, -2.166, 3.216, -2.166, 3.152, -2.109, 3.145, -2.111, 3.209, 5.084, -5.768, 4.942, -5.695, 4.677, -6.358, 4.744, -6.392, -6.08, -5.712, -6.227, -5.675, -6.368, -6.374, -6.299, -6.392, 4.805, 2.424, 4.676, 2.465, 4.574, 1.856, 4.635, 1.836, -0.1766, -4.104, -0.2918, -3.833, -0.6308, -3.92, -0.5182, -4.194, 3.62, 1.836, 3.56, 1.52, 3.945, 1.312, 3.989, 1.622, -1.056, 4.446, -0.9055, 4.784, -1.25, 5.175, -1.397, 4.875, -4.218, -4.206, -4.446, -4.382, -4.203, -4.638, -3.973, -4.46, -3.921, -3.604, -3.703, -3.869, -3.595, -3.651, -3.778, -3.397, -4.154, -3.94, -4.218, -4.206, -3.973, -4.46, -3.877, -4.221, -3.778, -3.397, -3.595, -3.651, -3.039, -2.973, -3.148, -2.752, -5.214, 6.925, -5.478, 6.959, -5.506, 6.62, -5.315, 6.63, 2.531, 3.105, 2.815, 3.082, 2.824, 3.359, 2.572, 3.371, -0.6795, -3.527, -0.3946, -3.419, -0.4582, -3.164, -0.7096, -3.283, -4.505, 5.08, -4.689, 5.071, -4.707, 4.213, -4.56, 4.185, 2.572, 3.371, 2.824, 3.359, 2.783, 4.397, 2.593, 4.381, -4.629, 6.047, -4.858, 6.011, -4.689, 5.071, -4.505, 5.08, -0.7096, -3.283, -0.4582, -3.164, -0.7781, -2.265, -0.9562, -2.398, -4.646, 7.089, -4.8, 7.148, -4.858, 6.546, -4.728, 6.559, -0.9562, -2.398, -0.7781, -2.265, -1.27, -1.582, -1.372, -1.707, -3.148, -2.752, -3.039, -2.973, -2.407, -2.562, -2.452, -2.396, 2.593, 4.381, 2.783, 4.397, 2.604, 5.323, 2.465, 5.269, 5.91, 1.071, 5.805, 1.1, 5.793, 0.5491, 5.843, 0.5354, 5.869, 1.797, 5.765, 1.759, 5.805, 1.1, 5.91, 1.071, 5.994, 1.782, 5.869, 1.797, 5.91, 1.071, 5.994, 1.075, -4.56, 4.185, -4.707, 4.213, -4.858, 3.748, -4.749, 3.7, -2.012, 3.147, -1.957, 3.145, -1.957, 3.209, -2.013, 3.206, 6.356, -1.587, 6.263, -1.619, 6.312, -2.119, 6.356, -2.104, 6.449, -1.652, 6.356, -1.609, 6.356, -2.099, 6.4, -2.119, -4.728, 6.559, -4.858, 6.546, -4.708, 6.047, -4.646, 6.054, -0.5182, -4.194, -0.6308, -3.92, -1.178, -4.062, -1.069, -4.339, 3.989, 1.622, 3.945, 1.312, 4.567, 0.9772, 4.583, 1.278, 3.945, 1.312, 3.716, 1.058, 4.315, 0.7501, 4.567, 0.9772, -3.973, -4.46, -4.203, -4.638, -3.812, -5.051, -3.577, -4.869, -2.444, 7.302, -2.806, 7.376, -3.019, 6.7, -2.625, 6.687, -3.877, -4.221, -3.973, -4.46, -3.577, -4.869, -3.429, -4.674, -1.4, 2.067, -1.662, 2.062, -1.606, 1.395, -1.425, 1.382, 0.5039, 5.365, 0.5204, 5.102, 0.7261, 5.098, 0.7038, 5.35, 6.415, 2.321, 6.648, 2.358, 6.693, 2.54, 6.469, 2.481, 6.0, -3.996, 5.852, -3.979, 5.738, -4.648, 5.875, -4.642, 5.678, -4.611, 5.509, -4.605, 5.589, -5.495, 5.659, -5.547, 5.433, -3.816, 5.199, -3.893, 5.509, -4.605, 5.678, -4.611, 6.469, 2.481, 6.693, 2.54, 6.622, 3.158, 6.489, 3.059, 5.881, 4.23, 5.62, 4.261, 5.659, 3.637, 5.845, 3.632, 5.692, 2.807, 5.62, 2.796, 5.666, 1.836, 5.69, 1.84, 6.489, 3.059, 6.622, 3.158, 6.281, 3.685, 6.263, 3.574, 5.845, 3.632, 5.659, 3.637, 5.692, 2.807, 5.794, 2.796, -1.425, 1.382, -1.606, 1.395, -1.557, 0.5051, -1.466, 0.5043, -1.727, 3.149, -1.726, 3.189, -1.763, 3.185, -1.763, 3.145, 5.794, 2.796, 5.692, 2.807, 5.69, 1.84, 5.723, 1.836, -1.466, 0.5043, -1.557, 0.5051, -1.662, -0.4498, -1.633, -0.4501, 5.659, -5.547, 5.589, -5.495, 5.199, -6.375, 5.222, -6.392, 4.101, -0.0417, 3.928, -0.01346, 3.791, -0.9297, 3.884, -0.9191, 4.559, 0.625, 4.315, 0.7501, 3.928, -0.01346, 4.101, -0.0417, -2.625, 6.687, -2.698, 6.437, -2.007, 6.148, -1.962, 6.262, 4.59, -3.292, 4.291, -3.3, 4.41, -3.95, 4.581, -3.973, 3.884, -0.9191, 3.791, -0.9297, 3.822, -1.582, 3.877, -1.567, 4.677, -3.935, 4.581, -3.973, 4.555, -4.836, 4.638, -4.84, 5.051, -2.599, 4.873, -2.616, 4.974, -3.532, 5.061, -3.524, 4.581, -3.973, 4.41, -3.95, 4.475, -4.819, 4.555, -4.836, 2.938, 3.56, 2.86, 3.559, 2.885, 2.634, 2.935, 2.634, 4.638, -4.84, 4.555, -4.836, 4.469, -5.477, 4.528, -5.488, 2.939, 4.215, 2.824, 4.215, 2.86, 3.559, 2.938, 3.56, 4.555, -4.836, 4.475, -4.819, 4.425, -5.467, 4.469, -5.477, -1.841, 3.197, -1.842, 3.145, -1.794, 3.145, -1.794, 3.197, 2.934, 5.12, 2.883, 5.133, 2.883, 4.224, 2.916, 4.215, 2.883, 5.136, 2.824, 5.128, 2.845, 4.215, 2.883, 4.22, 4.528, -5.488, 4.469, -5.477, 4.291, -6.385, 4.329, -6.392, 3.431, 4.424, 3.205, 4.388, 3.25, 3.567, 3.392, 3.586, 3.223, 5.215, 2.953, 5.277, 3.019, 4.407, 3.205, 4.388, 3.515, 5.272, 3.223, 5.215, 3.205, 4.388, 3.431, 4.424, -4.183, -3.648, -4.258, -3.9, -3.353, -3.949, -3.304, -3.752, -2.453, -3.933, -2.48, -4.06, -1.923, -4.19, -1.904, -4.104, -3.304, -3.752, -3.353, -3.949, -2.48, -4.06, -2.453, -3.933, 6.263, -2.039, 6.092, -1.983, 5.941, -2.849, 6.055, -2.856, -3.353, -3.949, -3.352, -4.162, -2.504, -4.174, -2.48, -4.06, -1.923, -4.19, -1.973, -4.229, -1.431, -4.405, -1.408, -4.387, 6.055, -2.856, 5.941, -2.849, 5.941, -3.424, 6.011, -3.388, -2.48, -4.06, -2.504, -4.174, -1.973, -4.229, -1.923, -4.19, 3.392, 3.586, 3.25, 3.567, 3.316, 3.038, 3.407, 3.052, -1.842, 3.199, -1.878, 3.187, -1.878, 3.145, -1.843, 3.159, 3.407, 3.052, 3.316, 3.038, 3.475, 2.477, 3.515, 2.483, -1.904, -4.104, -1.923, -4.19, -1.408, -4.387, -1.4, -4.349, 6.011, -3.388, 5.941, -3.424, 6.231, -3.979, 6.263, -3.963, 0.383, -5.127, 0.1423, -5.229, 0.2338, -5.381, 0.4596, -5.28, -2.832, 3.523, -3.184, 3.498, -3.11, 2.877, -2.813, 2.915, 7.309, -0.1629, 6.993, -0.262, 6.981, -0.7644, 7.265, -0.7094, -0.1766, -4.104, -0.5182, -4.194, -0.2232, -4.621, 0.07711, -4.515, -2.106, 5.478, -1.983, 5.705, -3.184, 6.148, -3.167, 5.979, -1.964, 5.357, -1.837, 5.599, -1.983, 5.705, -2.106, 5.478, -2.755, 2.022, -2.991, 1.991, -2.961, 1.769, -2.74, 1.799, -1.828, 5.328, -1.964, 5.357, -2.247, 4.931, -2.193, 4.827, -4.37, 4.555, -4.505, 4.517, -4.086, 3.7, -3.988, 3.724, -2.74, 1.799, -2.961, 1.769, -2.681, 0.2941, -2.545, 0.2445, -3.988, 5.897, -4.204, 5.953, -4.505, 4.517, -4.37, 4.555, 0.4596, -5.28, 0.2338, -5.381, 0.6978, -6.369, 0.8563, -6.392, 5.729, 1.771, 5.639, 1.758, 5.7, 1.074, 5.729, 1.079, 7.078, -2.504, 6.918, -2.559, 7.277, -3.462, 7.365, -3.532, 6.516, 1.776, 6.386, 1.833, 6.058, 0.8121, 6.143, 0.8821, -2.545, 0.2445, -2.681, 0.2941, -3.184, -0.4079, -3.091, -0.4501, -1.726, 3.149, -1.693, 3.145, -1.694, 3.181, -1.726, 3.187, 7.365, -3.532, 7.277, -3.462, 6.918, -3.956, 6.946, -3.979, 6.143, 0.8821, 6.058, 0.8121, 6.488, 0.273, 6.516, 0.2958, 5.639, 1.772, 5.541, 1.772, 5.602, 1.074, 5.634, 1.074, 5.502, 1.761, 5.529, 1.737, 5.541, 1.751, 5.515, 1.774, -0.8266, 6.109, -0.788, 6.074, -0.8571, 6.628, -0.8709, 6.64, 5.466, 1.142, 5.541, 1.074, 5.529, 1.737, 5.502, 1.761, -0.8958, 6.045, -0.8266, 6.109, -0.8709, 6.64, -0.8958, 6.617, 7.265, -0.7094, 6.981, -0.7644, 7.075, -1.582, 7.309, -1.547, -2.813, 2.915, -3.11, 2.877, -2.991, 1.991, -2.755, 2.022, -1.397, 4.875, -1.25, 5.175, -1.837, 5.599, -1.964, 5.357, 0.07711, -4.515, -0.2232, -4.621, 0.1423, -5.229, 0.383, -5.127, 6.577, -1.707, 6.449, -1.648, 6.449, -2.119, 6.525, -2.109, -3.794, 5.933, -3.984, 5.949, -3.988, 5.289, -3.902, 5.36, -1.964, 5.357, -2.106, 5.478, -2.351, 4.965, -2.247, 4.931, 0.2338, -5.381, 0.1423, -5.229, -0.3901, -5.537, -0.3691, -5.642, -0.7575, -5.957, -0.794, -5.893, -1.342, -6.198, -1.318, -6.229, -0.3691, -5.642, -0.3901, -5.537, -0.794, -5.893, -0.7575, -5.957, -2.247, 4.931, -2.351, 4.965, -2.67, 4.517, -2.609, 4.469, -3.902, 5.36, -3.988, 5.289, -3.645, 4.835, -3.566, 4.835, -2.948, 3.919, -2.975, 3.949, -3.184, 3.538, -3.171, 3.523, -2.609, 4.469, -2.67, 4.517, -2.975, 3.949, -2.948, 3.919, -3.566, 4.835, -3.645, 4.835, -3.634, 4.21, -3.601, 4.187, -2.553, 4.45, -2.609, 4.469, -2.948, 3.919, -2.915, 3.933, -1.709, 3.187, -1.709, 3.206, -1.726, 3.211, -1.726, 3.192, -3.601, 4.187, -3.634, 4.21, -3.988, 3.71, -3.972, 3.7, 4.925, 5.344, 4.9, 5.356, 4.9, 4.776, 4.912, 4.77, 4.96, 5.35, 4.925, 5.344, 4.912, 4.77, 4.928, 4.773, -4.858, 5.981, -5.01, 6.313, -5.501, 6.077, -5.292, 5.845, 6.628, -3.942, 6.77, -3.979, 6.874, -3.39, 6.741, -3.415, 0.7261, 5.957, 0.8838, 5.964, 0.915, 6.403, 0.7844, 6.442, 0.8807, 5.331, 0.7261, 4.968, 1.173, 4.777, 1.393, 5.024, -5.109, 5.248, -5.227, 5.221, -5.046, 4.487, -4.981, 4.506, 1.36, 4.696, 1.173, 4.777, 0.9975, 4.199, 1.116, 4.157, -0.7734, 6.045, -0.8958, 6.024, -0.8437, 5.451, -0.7734, 5.442, -4.521, 6.619, -4.646, 6.578, -4.588, 6.047, -4.521, 6.103, 0.8925, 3.43, 0.8352, 3.43, 0.7261, 2.634, 0.7634, 2.634, -5.227, 5.221, -5.283, 5.223, -5.101, 4.478, -5.046, 4.487, 0.9975, 4.199, 0.9396, 4.184, 0.8352, 3.43, 0.8925, 3.43, 1.116, 4.157, 0.9975, 4.199, 0.8925, 3.43, 0.951, 3.404, -2.074, 3.207, -2.109, 3.214, -2.109, 3.158, -2.074, 3.145, -0.7749, 5.139, -0.8384, 5.145, -0.8384, 4.329, -0.797, 4.325, -4.981, 4.506, -5.046, 4.487, -4.901, 3.705, -4.858, 3.718, -5.046, 4.487, -5.101, 4.478, -4.936, 3.7, -4.901, 3.705, 2.561, 6.988, 2.594, 6.817, 2.826, 6.881, 2.808, 7.047, 4.226, -1.644, 3.923, -1.678, 4.093, -2.117, 4.304, -2.143, 6.582, 0.1413, 6.294, 0.273, 6.217, -0.0006321, 6.516, -0.08782, 5.106, 6.909, 4.96, 6.932, 5.011, 6.711, 5.155, 6.719, 5.606, 6.881, 5.627, 6.734, 6.252, 6.811, 6.241, 6.896, 2.826, 6.881, 2.594, 6.817, 2.755, 6.386, 2.889, 6.411, 5.106, 6.909, 5.155, 6.719, 5.627, 6.734, 5.606, 6.881, 2.594, 6.817, 2.445, 6.769, 2.631, 6.285, 2.755, 6.386, -4.072, 6.539, -4.173, 6.536, -4.149, 5.953, -4.101, 5.955, -4.072, 7.099, -4.253, 7.099, -4.173, 6.536, -4.072, 6.539, 2.755, 6.386, 2.631, 6.285, 2.938, 5.767, 3.01, 5.846, 4.304, -2.143, 4.093, -2.117, 4.092, -2.705, 4.199, -2.737, -1.957, 3.202, -1.957, 3.145, -1.92, 3.149, -1.912, 3.205, 3.01, 5.846, 2.938, 5.767, 3.277, 5.357, 3.312, 5.395, 4.199, -2.737, 4.092, -2.705, 3.923, -3.24, 3.974, -3.255, 6.241, 6.896, 6.252, 6.811, 6.834, 6.891, 6.829, 6.932, 4.583, 1.278, 4.824, 1.138, 5.084, 1.665, 4.899, 1.836, 6.263, 1.863, 6.521, 1.836, 6.648, 2.358, 6.415, 2.321, -0.06993, 5.41, -0.06993, 5.113, 0.5204, 5.102, 0.5039, 5.365, -0.06993, 5.149, -0.11, 5.442, -0.602, 5.291, -0.5864, 5.031, -0.6355, 4.407, -0.7734, 4.38, -0.6818, 3.404, -0.6037, 3.428, 5.841, -1.603, 5.678, -1.598, 5.769, -2.243, 5.915, -2.258, 0.7261, 5.098, 0.5204, 5.102, 0.5395, 4.439, 0.694, 4.437, -0.5864, 5.031, -0.7664, 4.989, -0.7734, 4.38, -0.6355, 4.407, -0.6037, 3.428, -0.6818, 3.404, -0.5074, 2.634, -0.5041, 2.64, 5.875, -4.642, 5.738, -4.648, 5.678, -5.681, 5.787, -5.651, 5.915, -2.258, 5.769, -2.243, 5.83, -3.228, 5.941, -3.252, 0.694, 4.437, 0.5395, 4.439, 0.4986, 3.407, 0.5825, 3.393, -1.668, 3.15, -1.668, 3.182, -1.69, 3.176, -1.693, 3.145, 5.787, -5.651, 5.678, -5.681, 5.984, -6.392, 6.0, -6.39, 5.941, -3.252, 5.83, -3.228, 5.678, -3.979, 5.693, -3.977, 0.5825, 3.393, 0.4986, 3.407, 0.5233, 2.641, 0.5258, 2.634, -0.6308, -3.92, -0.2918, -3.833, -0.3946, -3.419, -0.6795, -3.527, 2.465, 2.675, 2.8, 2.634, 2.815, 3.082, 2.531, 3.105, 6.0, -4.385, 6.298, -4.41, 6.256, -4.016, 6.0, -3.987, -4.154, -3.94, -3.877, -4.221, -3.703, -3.869, -3.921, -3.604, -5.315, 6.63, -5.506, 6.62, -5.298, 6.313, -5.214, 6.346, -0.6795, -3.527, -0.7096, -3.283, -1.019, -3.369, -0.9902, -3.556, -3.595, -3.651, -3.703, -3.869, -3.486, -3.992, -3.403, -3.839, 6.893, -1.602, 6.628, -1.636, 6.731, -1.977, 6.939, -1.959, -5.982, 7.24, -6.079, 7.271, -5.957, 6.919, -5.866, 6.859, -3.403, -3.839, -3.486, -3.992, -3.232, -4.181, -3.183, -4.121, -0.9902, -3.556, -1.019, -3.369, -1.4, -3.532, -1.368, -3.628, 6.939, -1.959, 6.731, -1.977, 6.628, -2.259, 6.743, -2.247, -3.271, 5.456, -3.36, 5.42, -3.221, 4.816, -3.189, 4.829, -3.189, 5.905, -3.283, 5.93, -3.36, 5.42, -3.271, 5.456, -3.253, 4.816, -3.36, 4.805, -3.33, 4.333, -3.221, 4.301, 1.984, 6.4, 1.854, 6.428, 1.834, 5.969, 1.964, 5.993, -1.794, 3.191, -1.794, 3.145, -1.765, 3.152, -1.763, 3.193, -3.221, 4.301, -3.33, 4.333, -3.36, 3.711, -3.322, 3.7, 1.964, 5.993, 1.834, 5.969, 1.938, 5.331, 1.984, 5.339, -5.866, 6.859, -5.957, 6.919, -6.079, 6.334, -6.047, 6.313, 0.03637, 1.61, -0.1146, 1.357, 0.2314, 1.213, 0.3883, 1.426, -4.505, 5.953, -4.253, 5.964, -4.272, 6.426, -4.499, 6.506, 1.447, 5.897, 1.526, 5.398, 1.818, 5.513, 1.734, 5.951, 4.887, 6.007, 4.648, 5.934, 4.672, 5.661, 4.887, 5.718, 4.189, 5.737, 4.094, 5.856, 3.56, 5.593, 3.61, 5.426, 4.672, 5.661, 4.648, 5.934, 4.094, 5.856, 4.189, 5.737, 4.706, 5.426, 4.672, 5.661, 4.189, 5.737, 4.297, 5.535, 1.447, 5.897, 1.734, 5.951, 1.834, 6.302, 1.595, 6.359, 6.947, 6.106, 6.834, 6.039, 7.042, 5.415, 7.122, 5.459, -4.499, 6.506, -4.272, 6.426, -4.253, 7.113, -4.309, 7.041, 4.297, 5.535, 4.189, 5.737, 3.61, 5.426, 3.563, 5.364, 1.595, 6.359, 1.834, 6.302, 1.834, 7.053, 1.767, 7.052, -1.557, 2.899, -1.662, 2.874, -1.466, 2.067, -1.4, 2.078, 0.7185, 6.799, 0.5488, 6.734, 0.5988, 6.283, 0.7261, 6.291, -1.4, 3.48, -1.58, 3.48, -1.662, 2.874, -1.557, 2.899, 4.551, -1.776, 4.428, -1.69, 4.304, -2.388, 4.387, -2.44, 0.631, 5.414, 0.6233, 5.469, 0.5488, 5.459, 0.5584, 5.41, 4.387, -2.44, 4.304, -2.388, 4.503, -3.221, 4.551, -3.255, 7.122, 5.459, 7.042, 5.415, 6.834, 4.605, 6.881, 4.634, 0.7261, 6.291, 0.5988, 6.283, 0.5488, 5.459, 0.6233, 5.469, 0.3883, 1.426, 0.2314, 1.213, 0.5538, 1.079, 0.7162, 1.255, -3.184, 2.054, -3.345, 2.264, -3.665, 2.121, -3.516, 1.929, 0.3883, 1.426, 0.7162, 1.255, 0.9016, 1.498, 0.6399, 1.635, 4.887, 5.718, 4.672, 5.661, 4.694, 5.407, 4.887, 5.449, 0.6399, 1.635, 0.9016, 1.498, 1.438, 2.231, 1.27, 2.368, 3.831, -3.014, 3.398, -2.916, 3.577, -3.357, 3.923, -3.436, 6.523, -4.41, 6.128, -4.414, 6.0, -4.773, 6.315, -4.77, -3.665, 2.121, -3.345, 2.264, -3.698, 2.526, -3.953, 2.412, 6.569, -5.548, 6.346, -5.569, 6.0, -6.392, 6.164, -6.376, -3.953, 2.412, -3.698, 2.526, -4.196, 3.131, -4.372, 3.023, 6.315, -4.77, 6.0, -4.773, 6.346, -5.569, 6.569, -5.548, 3.923, -3.436, 3.577, -3.357, 3.243, -4.178, 3.492, -4.252, -5.153, 3.286, -5.185, 3.388, -6.368, 3.7, -6.34, 3.643, 3.492, -4.252, 3.243, -4.178, 3.538, -5.09, 3.721, -5.144, 1.27, 2.368, 1.438, 2.231, 2.052, 2.487, 1.928, 2.588, -4.372, 3.023, -4.196, 3.131, -5.056, 3.467, -5.185, 3.388, -2.074, 3.147, -2.013, 3.145, -2.013, 3.211, -2.07, 3.206, 3.721, -5.144, 3.538, -5.09, 3.923, -6.332, 3.917, -6.392, 1.928, 2.588, 2.052, 2.487, 2.938, 2.632, 2.953, 2.634, -5.185, 3.388, -5.056, 3.467, -6.354, 3.68, -6.368, 3.7, 6.94, 3.736, 6.693, 3.664, 6.832, 3.513, 7.049, 3.547, 3.811, 4.291, 3.627, 4.252, 3.655, 3.298, 3.734, 3.331, 7.333, 2.511, 6.693, 2.678, 6.694, 2.5, 7.281, 2.353, 3.56, 4.546, 3.627, 4.252, 3.811, 4.291, 3.738, 4.555, 3.88, 3.293, 3.734, 3.331, 3.723, 2.686, 3.803, 2.637, 4.018, 4.21, 3.811, 4.291, 3.734, 3.331, 3.88, 3.293, -6.079, 7.294, -6.368, 7.259, -6.368, 6.313, -6.234, 6.358, 6.02, 0.5354, 5.765, 0.4947, 5.858, -0.2759, 5.99, -0.2248, 6.058, -0.7829, 5.943, -0.7654, 5.765, -1.526, 5.823, -1.535, 3.734, 3.331, 3.655, 3.298, 3.631, 2.652, 3.723, 2.686, 5.99, -0.2248, 5.858, -0.2759, 5.943, -0.7654, 6.058, -0.7829, 5.881, 3.834, 6.056, 3.846, 6.056, 4.519, 5.951, 4.476, 5.817, -1.582, 5.823, -1.535, 5.765, -1.526, 5.768, -1.568, 7.24, -5.429, 7.097, -5.43, 7.097, -6.392, 7.168, -6.391, -0.7734, 4.322, -0.8899, 4.325, -0.8317, 3.355, -0.7734, 3.353, 3.723, 2.686, 3.631, 2.652, 3.78, 1.836, 3.825, 1.853])
me_cube.materials.append(mat_material)
me_cube.use_mirror_vertex_groups = False
me_cube.update()

# ---- objects
ob_cube = bpy.data.objects.new('Cube', me_cube)
ob_light = bpy.data.objects.new('Light', light_light)
ob_camera = bpy.data.objects.new('Camera', cam_camera)

# ---- transforms, parenting, visibility, modifiers, constraints
ob_cube.location = (0.0, 0.0, 0.0)
ob_cube.lock_rotations_4d = False
ob_cube.empty_display_type = 'ARROWS'
ob_cube.lineart.crease_threshold = 0.0
ob_light.location = (4.076, 1.005, 5.904)
ob_light.rotation_euler = (0.6503, 0.05522, 1.866)
ob_light.lock_rotations_4d = False
ob_light.empty_display_type = 'ARROWS'
ob_light.color = (0.0, 0.0, 0.0, 0.0)
ob_light.lineart.crease_threshold = 0.0
ob_camera.location = (7.359, -6.926, 4.958)
ob_camera.rotation_euler = (1.109, 0.0, 0.8149)
ob_camera.lock_rotations_4d = False
ob_camera.empty_display_type = 'ARROWS'
ob_camera.color = (0.0, 0.0, 0.0, 0.0)
ob_camera.display_type = 'WIRE'
ob_camera.lineart.crease_threshold = 0.0

# ---- collection membership
col_collection.objects.link(ob_cube)
col_collection.objects.link(ob_light)
col_collection.objects.link(ob_camera)

# ---- scene / render settings (as saved in the file)
scene.camera = ob_camera
scene.frame_start = 1; scene.frame_end = 250; scene.frame_set(1)
scene.render.engine = 'BLENDER_EEVEE_NEXT'
scene.cycles.sampling_pattern = 'TABULATED_SOBOL'
bpy.context.view_layer.update()
